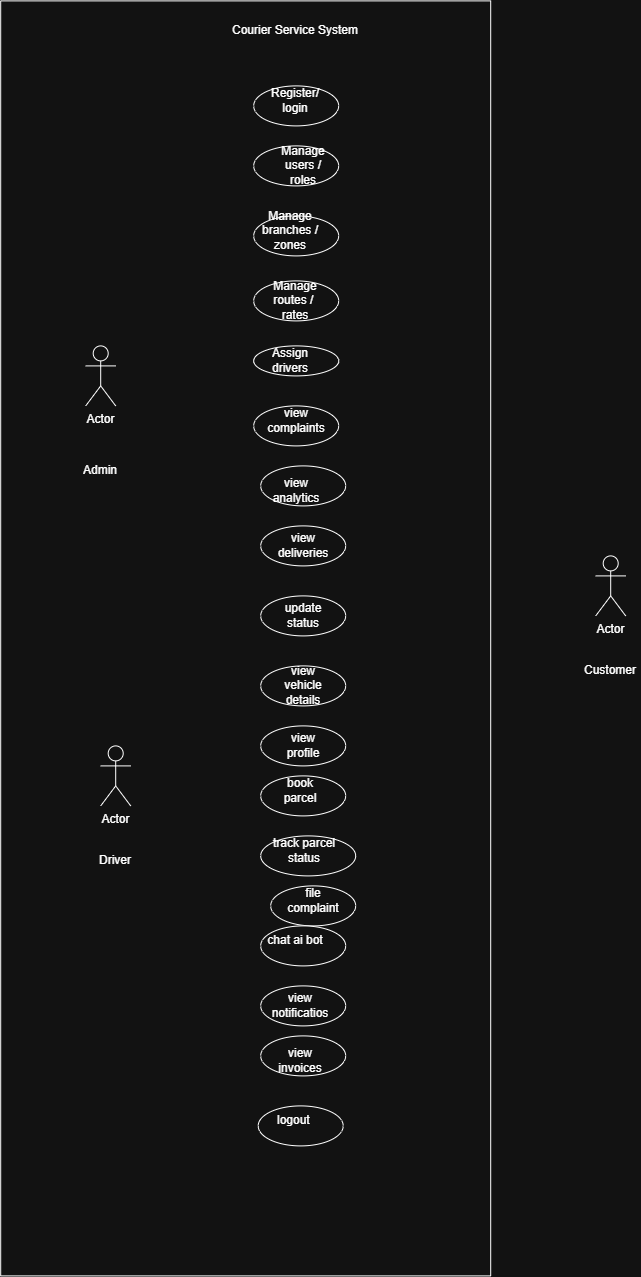

The diagram above was exported from draw.io. Its source (the exported page's mxGraphModel, read from the mxfile embedded in the PNG):
<mxGraphModel dx="1717" dy="1978" grid="1" gridSize="10" guides="1" tooltips="1" connect="1" arrows="1" fold="1" page="1" pageScale="1" pageWidth="850" pageHeight="1100" math="0" shadow="0">
  <root>
    <mxCell id="0" />
    <mxCell id="1" parent="0" />
    <mxCell id="zQbckazrFeedSZn9uTLo-1" parent="1" style="ellipse;whiteSpace=wrap;html=1;shapeInside=1;" value="" vertex="1">
      <mxGeometry height="40" width="85" x="383" y="100" as="geometry" />
    </mxCell>
    <mxCell id="zQbckazrFeedSZn9uTLo-2" parent="1" style="ellipse;whiteSpace=wrap;html=1;shapeInside=1;" value="" vertex="1">
      <mxGeometry height="40" width="85" x="383" y="40" as="geometry" />
    </mxCell>
    <mxCell id="zQbckazrFeedSZn9uTLo-3" parent="1" style="ellipse;whiteSpace=wrap;html=1;shapeInside=1;" value="" vertex="1">
      <mxGeometry height="40" width="85" x="383" y="235" as="geometry" />
    </mxCell>
    <mxCell id="zQbckazrFeedSZn9uTLo-4" parent="1" style="ellipse;whiteSpace=wrap;html=1;shapeInside=1;" value="" vertex="1">
      <mxGeometry height="40" width="85" x="383" y="360" as="geometry" />
    </mxCell>
    <mxCell id="zQbckazrFeedSZn9uTLo-5" parent="1" style="ellipse;whiteSpace=wrap;html=1;shapeInside=1;" value="" vertex="1">
      <mxGeometry height="40" width="85" x="383" y="170" as="geometry" />
    </mxCell>
    <mxCell id="zQbckazrFeedSZn9uTLo-6" parent="1" style="ellipse;whiteSpace=wrap;html=1;shapeInside=1;" value="" vertex="1">
      <mxGeometry height="40" width="85" x="390" y="480" as="geometry" />
    </mxCell>
    <mxCell id="zQbckazrFeedSZn9uTLo-7" parent="1" style="ellipse;whiteSpace=wrap;html=1;shapeInside=1;" value="" vertex="1">
      <mxGeometry height="40" width="85" x="390" y="420" as="geometry" />
    </mxCell>
    <mxCell id="zQbckazrFeedSZn9uTLo-8" parent="1" style="ellipse;whiteSpace=wrap;html=1;shapeInside=1;" value="" vertex="1">
      <mxGeometry height="40" width="85" x="390" y="550" as="geometry" />
    </mxCell>
    <mxCell id="zQbckazrFeedSZn9uTLo-9" parent="1" style="ellipse;whiteSpace=wrap;html=1;shapeInside=1;" value="" vertex="1">
      <mxGeometry height="30" width="85" x="383" y="300" as="geometry" />
    </mxCell>
    <mxCell id="mw2NH78XVP8Ck9D4gCLn-1" parent="1" style="text;html=1;whiteSpace=wrap;strokeColor=none;fillColor=none;align=center;verticalAlign=middle;rounded=0;" value="Register/ login" vertex="1">
      <mxGeometry height="30" width="60" x="395" y="40" as="geometry" />
    </mxCell>
    <mxCell id="mw2NH78XVP8Ck9D4gCLn-2" parent="1" style="text;html=1;whiteSpace=wrap;strokeColor=none;fillColor=none;align=center;verticalAlign=middle;rounded=0;" value="view analytics" vertex="1">
      <mxGeometry height="30" width="60" x="395.5" y="430" as="geometry" />
    </mxCell>
    <mxCell id="mw2NH78XVP8Ck9D4gCLn-3" parent="1" style="text;html=1;whiteSpace=wrap;strokeColor=none;fillColor=none;align=center;verticalAlign=middle;rounded=0;" value="view complaints" vertex="1">
      <mxGeometry height="30" width="60" x="395.5" y="360" as="geometry" />
    </mxCell>
    <mxCell id="mw2NH78XVP8Ck9D4gCLn-4" parent="1" style="text;html=1;whiteSpace=wrap;strokeColor=none;fillColor=none;align=center;verticalAlign=middle;rounded=0;" value="Assign drivers" vertex="1">
      <mxGeometry height="30" width="60" x="390" y="300" as="geometry" />
    </mxCell>
    <mxCell id="mw2NH78XVP8Ck9D4gCLn-5" parent="1" style="text;html=1;whiteSpace=wrap;strokeColor=none;fillColor=none;align=center;verticalAlign=middle;rounded=0;" value="Manage routes /&amp;nbsp; rates" vertex="1">
      <mxGeometry height="30" width="60" x="395" y="240" as="geometry" />
    </mxCell>
    <mxCell id="mw2NH78XVP8Ck9D4gCLn-6" parent="1" style="text;html=1;whiteSpace=wrap;strokeColor=none;fillColor=none;align=center;verticalAlign=middle;rounded=0;" value="Manage branches / zones" vertex="1">
      <mxGeometry height="30" width="60" x="390" y="170" as="geometry" />
    </mxCell>
    <mxCell id="mw2NH78XVP8Ck9D4gCLn-7" parent="1" style="text;html=1;whiteSpace=wrap;strokeColor=none;fillColor=none;align=center;verticalAlign=middle;rounded=0;" value="Manage users / roles" vertex="1">
      <mxGeometry height="30" width="60" x="402.5" y="105" as="geometry" />
    </mxCell>
    <mxCell id="mw2NH78XVP8Ck9D4gCLn-8" parent="1" style="shape=umlActor;verticalLabelPosition=bottom;verticalAlign=top;html=1;outlineConnect=0;" value="Actor" vertex="1">
      <mxGeometry height="60" width="30" x="725" y="510" as="geometry" />
    </mxCell>
    <mxCell id="mw2NH78XVP8Ck9D4gCLn-11" parent="1" style="text;html=1;whiteSpace=wrap;strokeColor=none;fillColor=none;align=center;verticalAlign=middle;rounded=0;" value="Customer" vertex="1">
      <mxGeometry height="30" width="60" x="710" y="610" as="geometry" />
    </mxCell>
    <mxCell id="mw2NH78XVP8Ck9D4gCLn-12" parent="1" style="text;html=1;whiteSpace=wrap;strokeColor=none;fillColor=none;align=center;verticalAlign=middle;rounded=0;" value="view deliveries" vertex="1">
      <mxGeometry height="30" width="60" x="402.5" y="485" as="geometry" />
    </mxCell>
    <mxCell id="mw2NH78XVP8Ck9D4gCLn-13" parent="1" style="text;html=1;whiteSpace=wrap;strokeColor=none;fillColor=none;align=center;verticalAlign=middle;rounded=0;" value="update status" vertex="1">
      <mxGeometry height="30" width="60" x="402.5" y="555" as="geometry" />
    </mxCell>
    <mxCell id="mw2NH78XVP8Ck9D4gCLn-16" parent="1" style="swimlane;startSize=0;" value="" vertex="1">
      <mxGeometry height="1275" width="490" x="130" y="-45" as="geometry" />
    </mxCell>
    <mxCell id="mw2NH78XVP8Ck9D4gCLn-17" parent="mw2NH78XVP8Ck9D4gCLn-16" style="text;html=1;whiteSpace=wrap;strokeColor=none;fillColor=none;align=center;verticalAlign=middle;rounded=0;" value="Courier Service System" vertex="1">
      <mxGeometry height="60" width="220" x="185" as="geometry" />
    </mxCell>
    <mxCell id="mw2NH78XVP8Ck9D4gCLn-23" parent="mw2NH78XVP8Ck9D4gCLn-16" style="ellipse;whiteSpace=wrap;html=1;shapeInside=1;" value="" vertex="1">
      <mxGeometry height="40" width="85" x="260" y="665" as="geometry" />
    </mxCell>
    <mxCell id="mw2NH78XVP8Ck9D4gCLn-27" parent="mw2NH78XVP8Ck9D4gCLn-16" style="ellipse;whiteSpace=wrap;html=1;shapeInside=1;" value="" vertex="1">
      <mxGeometry height="40" width="85" x="260" y="725" as="geometry" />
    </mxCell>
    <mxCell id="mw2NH78XVP8Ck9D4gCLn-26" parent="mw2NH78XVP8Ck9D4gCLn-16" style="ellipse;whiteSpace=wrap;html=1;shapeInside=1;" value="" vertex="1">
      <mxGeometry height="40" width="85" x="260" y="775" as="geometry" />
    </mxCell>
    <mxCell id="mw2NH78XVP8Ck9D4gCLn-25" parent="mw2NH78XVP8Ck9D4gCLn-16" style="ellipse;whiteSpace=wrap;html=1;shapeInside=1;" value="" vertex="1">
      <mxGeometry height="40" width="95" x="260" y="835" as="geometry" />
    </mxCell>
    <mxCell id="mw2NH78XVP8Ck9D4gCLn-24" parent="mw2NH78XVP8Ck9D4gCLn-16" style="ellipse;whiteSpace=wrap;html=1;shapeInside=1;" value="" vertex="1">
      <mxGeometry height="40" width="85" x="270" y="885" as="geometry" />
    </mxCell>
    <mxCell id="mw2NH78XVP8Ck9D4gCLn-32" parent="mw2NH78XVP8Ck9D4gCLn-16" style="text;html=1;whiteSpace=wrap;strokeColor=none;fillColor=none;align=center;verticalAlign=middle;rounded=0;" value="view vehicle details" vertex="1">
      <mxGeometry height="30" width="60" x="272.5" y="670" as="geometry" />
    </mxCell>
    <mxCell id="mw2NH78XVP8Ck9D4gCLn-31" parent="mw2NH78XVP8Ck9D4gCLn-16" style="text;html=1;whiteSpace=wrap;strokeColor=none;fillColor=none;align=center;verticalAlign=middle;rounded=0;" value="view profile" vertex="1">
      <mxGeometry height="30" width="60" x="272.5" y="730" as="geometry" />
    </mxCell>
    <mxCell id="mw2NH78XVP8Ck9D4gCLn-30" parent="mw2NH78XVP8Ck9D4gCLn-16" style="text;html=1;whiteSpace=wrap;strokeColor=none;fillColor=none;align=center;verticalAlign=middle;rounded=0;" value="book parcel" vertex="1">
      <mxGeometry height="30" width="60" x="270" y="775" as="geometry" />
    </mxCell>
    <mxCell id="mw2NH78XVP8Ck9D4gCLn-29" parent="mw2NH78XVP8Ck9D4gCLn-16" style="text;html=1;whiteSpace=wrap;strokeColor=none;fillColor=none;align=center;verticalAlign=middle;rounded=0;" value="track parcel status" vertex="1">
      <mxGeometry height="30" width="68" x="270" y="835" as="geometry" />
    </mxCell>
    <mxCell id="mw2NH78XVP8Ck9D4gCLn-28" parent="mw2NH78XVP8Ck9D4gCLn-16" style="text;html=1;whiteSpace=wrap;strokeColor=none;fillColor=none;align=center;verticalAlign=middle;rounded=0;" value="file complaint" vertex="1">
      <mxGeometry height="30" width="60" x="282.5" y="885" as="geometry" />
    </mxCell>
    <mxCell id="mw2NH78XVP8Ck9D4gCLn-35" parent="mw2NH78XVP8Ck9D4gCLn-16" style="ellipse;whiteSpace=wrap;html=1;shapeInside=1;" value="" vertex="1">
      <mxGeometry height="40" width="85" x="260" y="985" as="geometry" />
    </mxCell>
    <mxCell id="mw2NH78XVP8Ck9D4gCLn-34" parent="mw2NH78XVP8Ck9D4gCLn-16" style="ellipse;whiteSpace=wrap;html=1;shapeInside=1;" value="" vertex="1">
      <mxGeometry height="40" width="85" x="260" y="1035" as="geometry" />
    </mxCell>
    <mxCell id="mw2NH78XVP8Ck9D4gCLn-33" parent="mw2NH78XVP8Ck9D4gCLn-16" style="ellipse;whiteSpace=wrap;html=1;shapeInside=1;" value="" vertex="1">
      <mxGeometry height="40" width="85" x="260" y="925" as="geometry" />
    </mxCell>
    <mxCell id="mw2NH78XVP8Ck9D4gCLn-39" parent="mw2NH78XVP8Ck9D4gCLn-16" style="text;html=1;whiteSpace=wrap;strokeColor=none;fillColor=none;align=center;verticalAlign=middle;rounded=0;" value="chat ai bot" vertex="1">
      <mxGeometry height="30" width="60" x="265" y="925" as="geometry" />
    </mxCell>
    <mxCell id="mw2NH78XVP8Ck9D4gCLn-38" parent="mw2NH78XVP8Ck9D4gCLn-16" style="text;html=1;whiteSpace=wrap;strokeColor=none;fillColor=none;align=center;verticalAlign=middle;rounded=0;" value="view notificatios" vertex="1">
      <mxGeometry height="30" width="60" x="270" y="990" as="geometry" />
    </mxCell>
    <mxCell id="mw2NH78XVP8Ck9D4gCLn-37" parent="mw2NH78XVP8Ck9D4gCLn-16" style="text;html=1;whiteSpace=wrap;strokeColor=none;fillColor=none;align=center;verticalAlign=middle;rounded=0;" value="view invoices" vertex="1">
      <mxGeometry height="30" width="60" x="270" y="1045" as="geometry" />
    </mxCell>
    <mxCell id="mw2NH78XVP8Ck9D4gCLn-40" parent="mw2NH78XVP8Ck9D4gCLn-16" style="ellipse;whiteSpace=wrap;html=1;shapeInside=1;" value="" vertex="1">
      <mxGeometry height="40" width="85" x="257.5" y="1105" as="geometry" />
    </mxCell>
    <mxCell id="mw2NH78XVP8Ck9D4gCLn-36" parent="mw2NH78XVP8Ck9D4gCLn-16" style="text;html=1;whiteSpace=wrap;strokeColor=none;fillColor=none;align=center;verticalAlign=middle;rounded=0;" value="logout&amp;nbsp;" vertex="1">
      <mxGeometry height="30" width="60" x="265" y="1105" as="geometry" />
    </mxCell>
    <mxCell id="tkk1JXp65BDMvP4BQq5C-2" parent="mw2NH78XVP8Ck9D4gCLn-16" style="shape=umlActor;verticalLabelPosition=bottom;verticalAlign=top;html=1;outlineConnect=0;" value="Actor" vertex="1">
      <mxGeometry height="60" width="30" x="100" y="745" as="geometry" />
    </mxCell>
    <mxCell id="tkk1JXp65BDMvP4BQq5C-6" parent="mw2NH78XVP8Ck9D4gCLn-16" style="text;html=1;whiteSpace=wrap;strokeColor=none;fillColor=none;align=center;verticalAlign=middle;rounded=0;" value="Driver" vertex="1">
      <mxGeometry height="30" width="60" x="85" y="845" as="geometry" />
    </mxCell>
    <mxCell id="tkk1JXp65BDMvP4BQq5C-1" parent="mw2NH78XVP8Ck9D4gCLn-16" style="shape=umlActor;verticalLabelPosition=bottom;verticalAlign=top;html=1;outlineConnect=0;" value="Actor" vertex="1">
      <mxGeometry height="60" width="30" x="85" y="345" as="geometry" />
    </mxCell>
    <mxCell id="tkk1JXp65BDMvP4BQq5C-5" parent="mw2NH78XVP8Ck9D4gCLn-16" style="text;html=1;whiteSpace=wrap;strokeColor=none;fillColor=none;align=center;verticalAlign=middle;rounded=0;" value="Admin" vertex="1">
      <mxGeometry height="30" width="60" x="70" y="455" as="geometry" />
    </mxCell>
  </root>
</mxGraphModel>